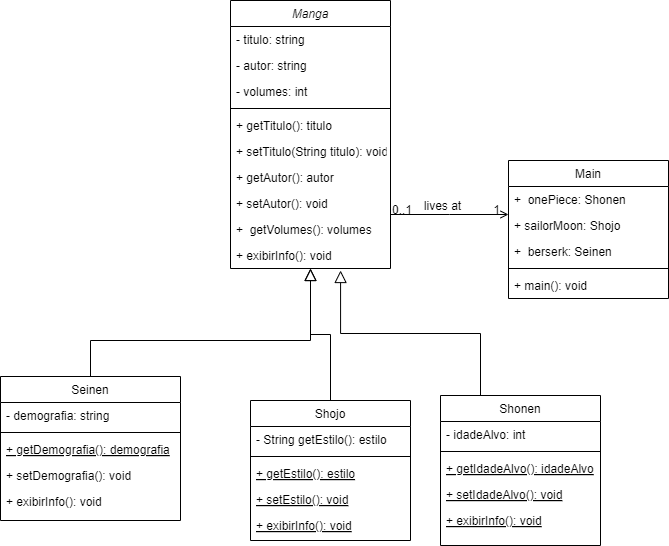

The diagram above was exported from draw.io. Its source (the exported page's mxGraphModel, read from the mxfile embedded in the PNG):
<mxGraphModel dx="1434" dy="1941" grid="1" gridSize="10" guides="1" tooltips="1" connect="1" arrows="1" fold="1" page="1" pageScale="1" pageWidth="827" pageHeight="1169" math="0" shadow="0">
  <root>
    <mxCell id="WIyWlLk6GJQsqaUBKTNV-0" />
    <mxCell id="WIyWlLk6GJQsqaUBKTNV-1" parent="WIyWlLk6GJQsqaUBKTNV-0" />
    <mxCell id="zkfFHV4jXpPFQw0GAbJ--0" value="Manga" style="swimlane;fontStyle=2;align=center;verticalAlign=top;childLayout=stackLayout;horizontal=1;startSize=26;horizontalStack=0;resizeParent=1;resizeLast=0;collapsible=1;marginBottom=0;rounded=0;shadow=0;strokeWidth=1;" parent="WIyWlLk6GJQsqaUBKTNV-1" vertex="1">
      <mxGeometry x="230" y="-40" width="160" height="268" as="geometry">
        <mxRectangle x="230" y="140" width="160" height="26" as="alternateBounds" />
      </mxGeometry>
    </mxCell>
    <mxCell id="zkfFHV4jXpPFQw0GAbJ--1" value="- titulo: string" style="text;align=left;verticalAlign=top;spacingLeft=4;spacingRight=4;overflow=hidden;rotatable=0;points=[[0,0.5],[1,0.5]];portConstraint=eastwest;" parent="zkfFHV4jXpPFQw0GAbJ--0" vertex="1">
      <mxGeometry y="26" width="160" height="26" as="geometry" />
    </mxCell>
    <mxCell id="zkfFHV4jXpPFQw0GAbJ--2" value="- autor: string" style="text;align=left;verticalAlign=top;spacingLeft=4;spacingRight=4;overflow=hidden;rotatable=0;points=[[0,0.5],[1,0.5]];portConstraint=eastwest;rounded=0;shadow=0;html=0;" parent="zkfFHV4jXpPFQw0GAbJ--0" vertex="1">
      <mxGeometry y="52" width="160" height="26" as="geometry" />
    </mxCell>
    <mxCell id="zkfFHV4jXpPFQw0GAbJ--3" value="- volumes: int" style="text;align=left;verticalAlign=top;spacingLeft=4;spacingRight=4;overflow=hidden;rotatable=0;points=[[0,0.5],[1,0.5]];portConstraint=eastwest;rounded=0;shadow=0;html=0;" parent="zkfFHV4jXpPFQw0GAbJ--0" vertex="1">
      <mxGeometry y="78" width="160" height="26" as="geometry" />
    </mxCell>
    <mxCell id="zkfFHV4jXpPFQw0GAbJ--4" value="" style="line;html=1;strokeWidth=1;align=left;verticalAlign=middle;spacingTop=-1;spacingLeft=3;spacingRight=3;rotatable=0;labelPosition=right;points=[];portConstraint=eastwest;" parent="zkfFHV4jXpPFQw0GAbJ--0" vertex="1">
      <mxGeometry y="104" width="160" height="8" as="geometry" />
    </mxCell>
    <mxCell id="zkfFHV4jXpPFQw0GAbJ--5" value="+ getTitulo(): titulo" style="text;align=left;verticalAlign=top;spacingLeft=4;spacingRight=4;overflow=hidden;rotatable=0;points=[[0,0.5],[1,0.5]];portConstraint=eastwest;" parent="zkfFHV4jXpPFQw0GAbJ--0" vertex="1">
      <mxGeometry y="112" width="160" height="26" as="geometry" />
    </mxCell>
    <mxCell id="YHoY3W3DXOFJb2gMoY5l-4" value="+ setTitulo(String titulo): void" style="text;align=left;verticalAlign=top;spacingLeft=4;spacingRight=4;overflow=hidden;rotatable=0;points=[[0,0.5],[1,0.5]];portConstraint=eastwest;" vertex="1" parent="zkfFHV4jXpPFQw0GAbJ--0">
      <mxGeometry y="138" width="160" height="26" as="geometry" />
    </mxCell>
    <mxCell id="YHoY3W3DXOFJb2gMoY5l-5" value="+ getAutor(): autor" style="text;align=left;verticalAlign=top;spacingLeft=4;spacingRight=4;overflow=hidden;rotatable=0;points=[[0,0.5],[1,0.5]];portConstraint=eastwest;" vertex="1" parent="zkfFHV4jXpPFQw0GAbJ--0">
      <mxGeometry y="164" width="160" height="26" as="geometry" />
    </mxCell>
    <mxCell id="YHoY3W3DXOFJb2gMoY5l-6" value="+ setAutor(): void" style="text;align=left;verticalAlign=top;spacingLeft=4;spacingRight=4;overflow=hidden;rotatable=0;points=[[0,0.5],[1,0.5]];portConstraint=eastwest;" vertex="1" parent="zkfFHV4jXpPFQw0GAbJ--0">
      <mxGeometry y="190" width="160" height="26" as="geometry" />
    </mxCell>
    <mxCell id="YHoY3W3DXOFJb2gMoY5l-7" value="+  getVolumes(): volumes" style="text;align=left;verticalAlign=top;spacingLeft=4;spacingRight=4;overflow=hidden;rotatable=0;points=[[0,0.5],[1,0.5]];portConstraint=eastwest;" vertex="1" parent="zkfFHV4jXpPFQw0GAbJ--0">
      <mxGeometry y="216" width="160" height="26" as="geometry" />
    </mxCell>
    <mxCell id="YHoY3W3DXOFJb2gMoY5l-8" value="+ exibirInfo(): void" style="text;align=left;verticalAlign=top;spacingLeft=4;spacingRight=4;overflow=hidden;rotatable=0;points=[[0,0.5],[1,0.5]];portConstraint=eastwest;" vertex="1" parent="zkfFHV4jXpPFQw0GAbJ--0">
      <mxGeometry y="242" width="160" height="26" as="geometry" />
    </mxCell>
    <mxCell id="zkfFHV4jXpPFQw0GAbJ--6" value="Seinen" style="swimlane;fontStyle=0;align=center;verticalAlign=top;childLayout=stackLayout;horizontal=1;startSize=26;horizontalStack=0;resizeParent=1;resizeLast=0;collapsible=1;marginBottom=0;rounded=0;shadow=0;strokeWidth=1;" parent="WIyWlLk6GJQsqaUBKTNV-1" vertex="1">
      <mxGeometry y="336" width="180" height="144" as="geometry">
        <mxRectangle x="130" y="380" width="160" height="26" as="alternateBounds" />
      </mxGeometry>
    </mxCell>
    <mxCell id="zkfFHV4jXpPFQw0GAbJ--7" value="- demografia: string" style="text;align=left;verticalAlign=top;spacingLeft=4;spacingRight=4;overflow=hidden;rotatable=0;points=[[0,0.5],[1,0.5]];portConstraint=eastwest;" parent="zkfFHV4jXpPFQw0GAbJ--6" vertex="1">
      <mxGeometry y="26" width="180" height="26" as="geometry" />
    </mxCell>
    <mxCell id="zkfFHV4jXpPFQw0GAbJ--9" value="" style="line;html=1;strokeWidth=1;align=left;verticalAlign=middle;spacingTop=-1;spacingLeft=3;spacingRight=3;rotatable=0;labelPosition=right;points=[];portConstraint=eastwest;" parent="zkfFHV4jXpPFQw0GAbJ--6" vertex="1">
      <mxGeometry y="52" width="180" height="8" as="geometry" />
    </mxCell>
    <mxCell id="zkfFHV4jXpPFQw0GAbJ--10" value="+ getDemografia(): demografia" style="text;align=left;verticalAlign=top;spacingLeft=4;spacingRight=4;overflow=hidden;rotatable=0;points=[[0,0.5],[1,0.5]];portConstraint=eastwest;fontStyle=4" parent="zkfFHV4jXpPFQw0GAbJ--6" vertex="1">
      <mxGeometry y="60" width="180" height="26" as="geometry" />
    </mxCell>
    <mxCell id="zkfFHV4jXpPFQw0GAbJ--11" value="+ setDemografia(): void" style="text;align=left;verticalAlign=top;spacingLeft=4;spacingRight=4;overflow=hidden;rotatable=0;points=[[0,0.5],[1,0.5]];portConstraint=eastwest;" parent="zkfFHV4jXpPFQw0GAbJ--6" vertex="1">
      <mxGeometry y="86" width="180" height="26" as="geometry" />
    </mxCell>
    <mxCell id="YHoY3W3DXOFJb2gMoY5l-9" value="+ exibirInfo(): void" style="text;align=left;verticalAlign=top;spacingLeft=4;spacingRight=4;overflow=hidden;rotatable=0;points=[[0,0.5],[1,0.5]];portConstraint=eastwest;" vertex="1" parent="zkfFHV4jXpPFQw0GAbJ--6">
      <mxGeometry y="112" width="180" height="26" as="geometry" />
    </mxCell>
    <mxCell id="zkfFHV4jXpPFQw0GAbJ--12" value="" style="endArrow=block;endSize=10;endFill=0;shadow=0;strokeWidth=1;rounded=0;curved=0;edgeStyle=elbowEdgeStyle;elbow=vertical;" parent="WIyWlLk6GJQsqaUBKTNV-1" source="zkfFHV4jXpPFQw0GAbJ--6" target="YHoY3W3DXOFJb2gMoY5l-8" edge="1">
      <mxGeometry width="160" relative="1" as="geometry">
        <mxPoint x="200" y="203" as="sourcePoint" />
        <mxPoint x="200" y="203" as="targetPoint" />
        <Array as="points">
          <mxPoint x="200" y="300" />
        </Array>
      </mxGeometry>
    </mxCell>
    <mxCell id="zkfFHV4jXpPFQw0GAbJ--13" value="Shojo" style="swimlane;fontStyle=0;align=center;verticalAlign=top;childLayout=stackLayout;horizontal=1;startSize=26;horizontalStack=0;resizeParent=1;resizeLast=0;collapsible=1;marginBottom=0;rounded=0;shadow=0;strokeWidth=1;" parent="WIyWlLk6GJQsqaUBKTNV-1" vertex="1">
      <mxGeometry x="250" y="360" width="160" height="140" as="geometry">
        <mxRectangle x="340" y="380" width="170" height="26" as="alternateBounds" />
      </mxGeometry>
    </mxCell>
    <mxCell id="zkfFHV4jXpPFQw0GAbJ--14" value="- String getEstilo(): estilo" style="text;align=left;verticalAlign=top;spacingLeft=4;spacingRight=4;overflow=hidden;rotatable=0;points=[[0,0.5],[1,0.5]];portConstraint=eastwest;" parent="zkfFHV4jXpPFQw0GAbJ--13" vertex="1">
      <mxGeometry y="26" width="160" height="26" as="geometry" />
    </mxCell>
    <mxCell id="zkfFHV4jXpPFQw0GAbJ--15" value="" style="line;html=1;strokeWidth=1;align=left;verticalAlign=middle;spacingTop=-1;spacingLeft=3;spacingRight=3;rotatable=0;labelPosition=right;points=[];portConstraint=eastwest;" parent="zkfFHV4jXpPFQw0GAbJ--13" vertex="1">
      <mxGeometry y="52" width="160" height="8" as="geometry" />
    </mxCell>
    <mxCell id="YHoY3W3DXOFJb2gMoY5l-10" value="+ getEstilo(): estilo" style="text;align=left;verticalAlign=top;spacingLeft=4;spacingRight=4;overflow=hidden;rotatable=0;points=[[0,0.5],[1,0.5]];portConstraint=eastwest;fontStyle=4" vertex="1" parent="zkfFHV4jXpPFQw0GAbJ--13">
      <mxGeometry y="60" width="160" height="26" as="geometry" />
    </mxCell>
    <mxCell id="YHoY3W3DXOFJb2gMoY5l-11" value="+ setEstilo(): void" style="text;align=left;verticalAlign=top;spacingLeft=4;spacingRight=4;overflow=hidden;rotatable=0;points=[[0,0.5],[1,0.5]];portConstraint=eastwest;fontStyle=4" vertex="1" parent="zkfFHV4jXpPFQw0GAbJ--13">
      <mxGeometry y="86" width="160" height="26" as="geometry" />
    </mxCell>
    <mxCell id="YHoY3W3DXOFJb2gMoY5l-12" value="+ exibirInfo(): void" style="text;align=left;verticalAlign=top;spacingLeft=4;spacingRight=4;overflow=hidden;rotatable=0;points=[[0,0.5],[1,0.5]];portConstraint=eastwest;fontStyle=4" vertex="1" parent="zkfFHV4jXpPFQw0GAbJ--13">
      <mxGeometry y="112" width="160" height="26" as="geometry" />
    </mxCell>
    <mxCell id="zkfFHV4jXpPFQw0GAbJ--16" value="" style="endArrow=block;endSize=10;endFill=0;shadow=0;strokeWidth=1;rounded=0;curved=0;edgeStyle=elbowEdgeStyle;elbow=vertical;" parent="WIyWlLk6GJQsqaUBKTNV-1" source="zkfFHV4jXpPFQw0GAbJ--13" target="zkfFHV4jXpPFQw0GAbJ--0" edge="1">
      <mxGeometry width="160" relative="1" as="geometry">
        <mxPoint x="210" y="373" as="sourcePoint" />
        <mxPoint x="310" y="271" as="targetPoint" />
      </mxGeometry>
    </mxCell>
    <mxCell id="zkfFHV4jXpPFQw0GAbJ--17" value="Main" style="swimlane;fontStyle=0;align=center;verticalAlign=top;childLayout=stackLayout;horizontal=1;startSize=26;horizontalStack=0;resizeParent=1;resizeLast=0;collapsible=1;marginBottom=0;rounded=0;shadow=0;strokeWidth=1;" parent="WIyWlLk6GJQsqaUBKTNV-1" vertex="1">
      <mxGeometry x="508" y="120" width="160" height="138" as="geometry">
        <mxRectangle x="550" y="140" width="160" height="26" as="alternateBounds" />
      </mxGeometry>
    </mxCell>
    <mxCell id="YHoY3W3DXOFJb2gMoY5l-17" value="+  onePiece: Shonen" style="text;align=left;verticalAlign=top;spacingLeft=4;spacingRight=4;overflow=hidden;rotatable=0;points=[[0,0.5],[1,0.5]];portConstraint=eastwest;" vertex="1" parent="zkfFHV4jXpPFQw0GAbJ--17">
      <mxGeometry y="26" width="160" height="26" as="geometry" />
    </mxCell>
    <mxCell id="YHoY3W3DXOFJb2gMoY5l-18" value="+ sailorMoon: Shojo" style="text;align=left;verticalAlign=top;spacingLeft=4;spacingRight=4;overflow=hidden;rotatable=0;points=[[0,0.5],[1,0.5]];portConstraint=eastwest;" vertex="1" parent="zkfFHV4jXpPFQw0GAbJ--17">
      <mxGeometry y="52" width="160" height="26" as="geometry" />
    </mxCell>
    <mxCell id="YHoY3W3DXOFJb2gMoY5l-19" value="+  berserk: Seinen" style="text;align=left;verticalAlign=top;spacingLeft=4;spacingRight=4;overflow=hidden;rotatable=0;points=[[0,0.5],[1,0.5]];portConstraint=eastwest;" vertex="1" parent="zkfFHV4jXpPFQw0GAbJ--17">
      <mxGeometry y="78" width="160" height="26" as="geometry" />
    </mxCell>
    <mxCell id="zkfFHV4jXpPFQw0GAbJ--23" value="" style="line;html=1;strokeWidth=1;align=left;verticalAlign=middle;spacingTop=-1;spacingLeft=3;spacingRight=3;rotatable=0;labelPosition=right;points=[];portConstraint=eastwest;" parent="zkfFHV4jXpPFQw0GAbJ--17" vertex="1">
      <mxGeometry y="104" width="160" height="8" as="geometry" />
    </mxCell>
    <mxCell id="YHoY3W3DXOFJb2gMoY5l-16" value="+ main(): void" style="text;align=left;verticalAlign=top;spacingLeft=4;spacingRight=4;overflow=hidden;rotatable=0;points=[[0,0.5],[1,0.5]];portConstraint=eastwest;" vertex="1" parent="zkfFHV4jXpPFQw0GAbJ--17">
      <mxGeometry y="112" width="160" height="26" as="geometry" />
    </mxCell>
    <mxCell id="zkfFHV4jXpPFQw0GAbJ--26" value="" style="endArrow=open;shadow=0;strokeWidth=1;rounded=0;curved=0;endFill=1;edgeStyle=elbowEdgeStyle;elbow=vertical;" parent="WIyWlLk6GJQsqaUBKTNV-1" source="zkfFHV4jXpPFQw0GAbJ--0" target="zkfFHV4jXpPFQw0GAbJ--17" edge="1">
      <mxGeometry x="0.5" y="41" relative="1" as="geometry">
        <mxPoint x="380" y="192" as="sourcePoint" />
        <mxPoint x="540" y="192" as="targetPoint" />
        <mxPoint x="-40" y="32" as="offset" />
      </mxGeometry>
    </mxCell>
    <mxCell id="zkfFHV4jXpPFQw0GAbJ--27" value="0..1" style="resizable=0;align=left;verticalAlign=bottom;labelBackgroundColor=none;fontSize=12;" parent="zkfFHV4jXpPFQw0GAbJ--26" connectable="0" vertex="1">
      <mxGeometry x="-1" relative="1" as="geometry">
        <mxPoint y="4" as="offset" />
      </mxGeometry>
    </mxCell>
    <mxCell id="zkfFHV4jXpPFQw0GAbJ--28" value="1" style="resizable=0;align=right;verticalAlign=bottom;labelBackgroundColor=none;fontSize=12;" parent="zkfFHV4jXpPFQw0GAbJ--26" connectable="0" vertex="1">
      <mxGeometry x="1" relative="1" as="geometry">
        <mxPoint x="-7" y="4" as="offset" />
      </mxGeometry>
    </mxCell>
    <mxCell id="zkfFHV4jXpPFQw0GAbJ--29" value="lives at" style="text;html=1;resizable=0;points=[];;align=center;verticalAlign=middle;labelBackgroundColor=none;rounded=0;shadow=0;strokeWidth=1;fontSize=12;" parent="zkfFHV4jXpPFQw0GAbJ--26" vertex="1" connectable="0">
      <mxGeometry x="0.5" y="49" relative="1" as="geometry">
        <mxPoint x="-38" y="40" as="offset" />
      </mxGeometry>
    </mxCell>
    <mxCell id="YHoY3W3DXOFJb2gMoY5l-0" value="Shonen" style="swimlane;fontStyle=0;align=center;verticalAlign=top;childLayout=stackLayout;horizontal=1;startSize=26;horizontalStack=0;resizeParent=1;resizeLast=0;collapsible=1;marginBottom=0;rounded=0;shadow=0;strokeWidth=1;" vertex="1" parent="WIyWlLk6GJQsqaUBKTNV-1">
      <mxGeometry x="440" y="355" width="160" height="150" as="geometry">
        <mxRectangle x="340" y="380" width="170" height="26" as="alternateBounds" />
      </mxGeometry>
    </mxCell>
    <mxCell id="YHoY3W3DXOFJb2gMoY5l-1" value="- idadeAlvo: int" style="text;align=left;verticalAlign=top;spacingLeft=4;spacingRight=4;overflow=hidden;rotatable=0;points=[[0,0.5],[1,0.5]];portConstraint=eastwest;" vertex="1" parent="YHoY3W3DXOFJb2gMoY5l-0">
      <mxGeometry y="26" width="160" height="26" as="geometry" />
    </mxCell>
    <mxCell id="YHoY3W3DXOFJb2gMoY5l-2" value="" style="line;html=1;strokeWidth=1;align=left;verticalAlign=middle;spacingTop=-1;spacingLeft=3;spacingRight=3;rotatable=0;labelPosition=right;points=[];portConstraint=eastwest;" vertex="1" parent="YHoY3W3DXOFJb2gMoY5l-0">
      <mxGeometry y="52" width="160" height="8" as="geometry" />
    </mxCell>
    <mxCell id="YHoY3W3DXOFJb2gMoY5l-13" value="+ getIdadeAlvo(): idadeAlvo" style="text;align=left;verticalAlign=top;spacingLeft=4;spacingRight=4;overflow=hidden;rotatable=0;points=[[0,0.5],[1,0.5]];portConstraint=eastwest;fontStyle=4" vertex="1" parent="YHoY3W3DXOFJb2gMoY5l-0">
      <mxGeometry y="60" width="160" height="26" as="geometry" />
    </mxCell>
    <mxCell id="YHoY3W3DXOFJb2gMoY5l-14" value="+ setIdadeAlvo(): void" style="text;align=left;verticalAlign=top;spacingLeft=4;spacingRight=4;overflow=hidden;rotatable=0;points=[[0,0.5],[1,0.5]];portConstraint=eastwest;fontStyle=4" vertex="1" parent="YHoY3W3DXOFJb2gMoY5l-0">
      <mxGeometry y="86" width="160" height="26" as="geometry" />
    </mxCell>
    <mxCell id="YHoY3W3DXOFJb2gMoY5l-15" value="+ exibirInfo(): void" style="text;align=left;verticalAlign=top;spacingLeft=4;spacingRight=4;overflow=hidden;rotatable=0;points=[[0,0.5],[1,0.5]];portConstraint=eastwest;fontStyle=4" vertex="1" parent="YHoY3W3DXOFJb2gMoY5l-0">
      <mxGeometry y="112" width="160" height="26" as="geometry" />
    </mxCell>
    <mxCell id="YHoY3W3DXOFJb2gMoY5l-3" value="" style="endArrow=block;endSize=10;endFill=0;shadow=0;strokeWidth=1;rounded=0;curved=0;edgeStyle=elbowEdgeStyle;elbow=vertical;entryX=0.688;entryY=1.077;entryDx=0;entryDy=0;entryPerimeter=0;exitX=0.25;exitY=0;exitDx=0;exitDy=0;" edge="1" parent="WIyWlLk6GJQsqaUBKTNV-1" source="YHoY3W3DXOFJb2gMoY5l-0" target="YHoY3W3DXOFJb2gMoY5l-8">
      <mxGeometry width="160" relative="1" as="geometry">
        <mxPoint x="300" y="380" as="sourcePoint" />
        <mxPoint x="310" y="268" as="targetPoint" />
      </mxGeometry>
    </mxCell>
  </root>
</mxGraphModel>